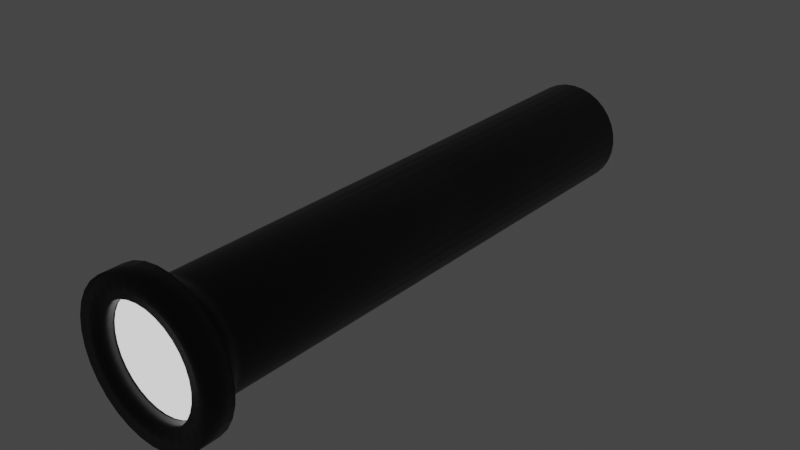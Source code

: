 # Source: flashlight.blend  (saved by Blender 2.92.15; exported with 4.5.12 LTS)
import bpy
from mathutils import Matrix  # noqa: F401  (used for matrix-valued properties, if any)

bpy.ops.wm.read_factory_settings(use_empty=True)
scene = bpy.context.scene
scene.name = 'Scene'

# ---- collections
col_collection = bpy.data.collections.new('Collection'); scene.collection.children.link(col_collection)

# ---- materials (node trees are filled in below, after node groups)
mat_metal = bpy.data.materials.new('Metal')
mat_metal.alpha_threshold = 0.0
mat_metal.use_transparent_shadow = False
mat_metal.line_color = (0.0, 0.0, 0.0, 1.0)
mat_light = bpy.data.materials.new('Light')
mat_light.use_transparent_shadow = False

# ---- material node trees
mat_metal.use_nodes = True; mat_metal.node_tree.nodes.clear()
_N = mat_metal.node_tree.nodes; _L = mat_metal.node_tree.links
n0 = _N.new('ShaderNodeOutputMaterial'); n0.name = 'Material Output'; n0.location = (300, 300)
n1 = _N.new('ShaderNodeBsdfPrincipled'); n1.name = 'Principled BSDF'; n1.location = (10, 300)
n1.distribution = 'GGX'
n1.subsurface_method = 'BURLEY'
n1.inputs[0].default_value = (0.0, 0.0, 0.0, 1.0)
n1.inputs[2].default_value = 0.4
n1.inputs[3].default_value = 1.45
n1.inputs[27].default_value = (0.0, 0.0, 0.0, 1.0)
n1.inputs[28].default_value = 1.0
_L.new(n1.outputs[0], n0.inputs[0])
n0.is_active_output = True
mat_light.use_nodes = True; mat_light.node_tree.nodes.clear()
_N = mat_light.node_tree.nodes; _L = mat_light.node_tree.links
n0 = _N.new('ShaderNodeOutputMaterial'); n0.name = 'Material Output'; n0.location = (300, 300)
n1 = _N.new('ShaderNodeEmission'); n1.name = 'Emission'; n1.location = (10, 300)
_L.new(n1.outputs[0], n0.inputs[0])
n0.is_active_output = True

# ---- world
world_world = bpy.data.worlds.new('World'); scene.world = world_world
world_world.use_nodes = True; world_world.node_tree.nodes.clear()
_N = world_world.node_tree.nodes; _L = world_world.node_tree.links
n0 = _N.new('ShaderNodeOutputWorld'); n0.name = 'World Output'; n0.location = (300, 300)
n1 = _N.new('ShaderNodeBackground'); n1.name = 'Background'; n1.location = (10, 300)
n1.inputs[0].default_value = (0.05088, 0.05088, 0.05088, 1.0)
_L.new(n1.outputs[0], n0.inputs[0])
n0.is_active_output = True
world_world.color = (0.05088, 0.05088, 0.05088)
world_world.use_sun_shadow = False
world_world.sun_shadow_jitter_overblur = 0.0

# ---- meshes
me_cylinder = bpy.data.meshes.new('Cylinder')
me_cylinder.from_pydata([(7.182e-08, -0.358, -0.07059), (7.182e-08, 0.358, -0.07059), (0.01377, -0.358, -0.06923), (0.01377, 0.358, -0.06923), (0.02701, -0.358, -0.06521), (0.02701, 0.358, -0.06521), (0.03922, -0.358, -0.05869), (0.03922, 0.358, -0.05869), (0.04991, -0.358, -0.04991), (0.04991, 0.358, -0.04991), (0.05869, -0.358, -0.03922), (0.05869, 0.358, -0.03922), (0.06521, -0.358, -0.02701), (0.06521, 0.358, -0.02701), (0.06923, -0.358, -0.01377), (0.06923, 0.358, -0.01377), (0.07059, -0.358, -2.759e-08), (0.07059, 0.358, -1.496e-08), (0.06923, -0.358, 0.01377), (0.06923, 0.358, 0.01377), (0.06521, -0.358, 0.02701), (0.06521, 0.358, 0.02701), (0.05869, -0.358, 0.03922), (0.05869, 0.358, 0.03922), (0.04991, -0.358, 0.04991), (0.04991, 0.358, 0.04991), (0.03922, -0.358, 0.05869), (0.03922, 0.358, 0.05869), (0.02701, -0.358, 0.06521), (0.02701, 0.358, 0.06521), (0.01377, -0.358, 0.06923), (0.01377, 0.358, 0.06923), (4.882e-08, -0.358, 0.07059), (4.882e-08, 0.358, 0.07059), (-0.01377, -0.358, 0.06923), (-0.01377, 0.358, 0.06923), (-0.02701, -0.358, 0.06521), (-0.02701, 0.358, 0.06521), (-0.03922, -0.358, 0.05869), (-0.03922, 0.358, 0.05869), (-0.04991, -0.358, 0.04991), (-0.04991, 0.358, 0.04991), (-0.05869, -0.358, 0.03922), (-0.05869, 0.358, 0.03922), (-0.06521, -0.358, 0.02701), (-0.06521, 0.358, 0.02701), (-0.06923, -0.358, 0.01377), (-0.06923, 0.358, 0.01377), (-0.07059, -0.358, -8.649e-08), (-0.07059, 0.358, -7.807e-08), (-0.06923, -0.358, -0.01377), (-0.06923, 0.358, -0.01377), (-0.06521, -0.358, -0.02701), (-0.06521, 0.358, -0.02701), (-0.05869, -0.358, -0.03922), (-0.05869, 0.358, -0.03922), (-0.04991, -0.358, -0.04991), (-0.04991, 0.358, -0.04991), (-0.03922, -0.358, -0.05869), (-0.03922, 0.358, -0.05869), (-0.02701, -0.358, -0.06521), (-0.02701, 0.358, -0.06521), (-0.01377, -0.358, -0.06923), (-0.01377, 0.358, -0.06923), (6.959e-08, -0.3838, -0.09075), (0.0177, -0.3838, -0.089), (0.03473, -0.3838, -0.08384), (0.05042, -0.3838, -0.07545), (0.06417, -0.3838, -0.06417), (0.07545, -0.3838, -0.05042), (0.08384, -0.3838, -0.03473), (0.089, -0.3838, -0.0177), (0.09075, -0.3838, -2.938e-08), (0.089, -0.3838, 0.0177), (0.08384, -0.3838, 0.03473), (0.07545, -0.3838, 0.05042), (0.06417, -0.3838, 0.06417), (0.05042, -0.3838, 0.07545), (0.03473, -0.3838, 0.08384), (0.0177, -0.3838, 0.089), (4.002e-08, -0.3838, 0.09075), (-0.0177, -0.3838, 0.089), (-0.03473, -0.3838, 0.08384), (-0.05042, -0.3838, 0.07545), (-0.06417, -0.3838, 0.06417), (-0.07545, -0.3838, 0.05042), (-0.08384, -0.3838, 0.03473), (-0.089, -0.3838, 0.0177), (-0.09075, -0.3838, -1.051e-07), (-0.089, -0.3838, -0.0177), (-0.08384, -0.3838, -0.03473), (-0.07545, -0.3838, -0.05042), (-0.06417, -0.3838, -0.06417), (-0.05042, -0.3838, -0.07545), (-0.03473, -0.3838, -0.08384), (-0.0177, -0.3838, -0.089), (5.999e-08, -0.4177, -0.06991), (0.01364, -0.4177, -0.06857), (0.02676, -0.4177, -0.06459), (0.03884, -0.4177, -0.05813), (0.04944, -0.4177, -0.04944), (0.05813, -0.4177, -0.03884), (0.06459, -0.4177, -0.02676), (0.06857, -0.4177, -0.01364), (0.06991, -0.4177, -2.862e-08), (0.06857, -0.4177, 0.01364), (0.06459, -0.4177, 0.02676), (0.05813, -0.4177, 0.03884), (0.04944, -0.4177, 0.04944), (0.03884, -0.4177, 0.05813), (0.02676, -0.4177, 0.06459), (0.01364, -0.4177, 0.06857), (3.986e-08, -0.4177, 0.06991), (-0.01364, -0.4177, 0.06857), (-0.02676, -0.4177, 0.06459), (-0.03884, -0.4177, 0.05813), (-0.04944, -0.4177, 0.04944), (-0.05813, -0.4177, 0.03884), (-0.06459, -0.4177, 0.02676), (-0.06857, -0.4177, 0.01364), (-0.06991, -0.4177, -8.75e-08), (-0.06857, -0.4177, -0.01364), (-0.06459, -0.4177, -0.02676), (-0.05813, -0.4177, -0.03884), (-0.04944, -0.4177, -0.04944), (-0.03884, -0.4177, -0.05813), (-0.02675, -0.4177, -0.06459), (-0.01364, -0.4177, -0.06857), (6.89e-08, -0.4189, -0.09854), (0.01922, -0.4189, -0.09664), (0.03771, -0.4189, -0.09104), (0.05474, -0.4189, -0.08193), (0.06968, -0.4189, -0.06968), (0.08193, -0.4189, -0.05474), (0.09104, -0.4189, -0.03771), (0.09664, -0.4189, -0.01922), (0.09854, -0.4189, -3.225e-08), (0.09664, -0.4189, 0.01922), (0.09104, -0.4189, 0.03771), (0.08193, -0.4189, 0.05474), (0.06968, -0.4189, 0.06968), (0.05474, -0.4189, 0.08193), (0.03771, -0.4189, 0.09104), (0.01922, -0.4189, 0.09664), (3.679e-08, -0.4189, 0.09854), (-0.01922, -0.4189, 0.09664), (-0.03771, -0.4189, 0.09104), (-0.05474, -0.4189, 0.08193), (-0.06968, -0.4189, 0.06968), (-0.08193, -0.4189, 0.05474), (-0.09104, -0.4189, 0.03771), (-0.09664, -0.4189, 0.01922), (-0.09854, -0.4189, -1.145e-07), (-0.09664, -0.4189, -0.01922), (-0.09104, -0.4189, -0.03771), (-0.08193, -0.4189, -0.05474), (-0.06968, -0.4189, -0.06968), (-0.05474, -0.4189, -0.08193), (-0.03771, -0.4189, -0.09104), (-0.01922, -0.4189, -0.09664), (5.999e-08, -0.4011, -0.06991), (0.01364, -0.4011, -0.06857), (0.02676, -0.4011, -0.06459), (0.03884, -0.4011, -0.05813), (0.04944, -0.4011, -0.04944), (0.05813, -0.4011, -0.03884), (0.06459, -0.4011, -0.02676), (0.06857, -0.4011, -0.01364), (0.06991, -0.4011, -3.472e-08), (0.06857, -0.4011, 0.01364), (0.06459, -0.4011, 0.02676), (0.05813, -0.4011, 0.03884), (0.04944, -0.4011, 0.04944), (0.03884, -0.4011, 0.05813), (0.02676, -0.4011, 0.06459), (0.01364, -0.4011, 0.06857), (3.986e-08, -0.4011, 0.06991), (-0.01364, -0.4011, 0.06857), (-0.02676, -0.4011, 0.06459), (-0.03884, -0.4011, 0.05813), (-0.04944, -0.4011, 0.04944), (-0.05813, -0.4011, 0.03884), (-0.06459, -0.4011, 0.02676), (-0.06857, -0.4011, 0.01364), (-0.06991, -0.4011, -9.36e-08), (-0.06857, -0.4011, -0.01364), (-0.06459, -0.4011, -0.02676), (-0.05813, -0.4011, -0.03884), (-0.04944, -0.4011, -0.04944), (-0.03884, -0.4011, -0.05813), (-0.02675, -0.4011, -0.06459), (-0.01364, -0.4011, -0.06857), (5.999e-08, -0.3981, -0.06991), (0.01364, -0.3981, -0.06857), (0.02676, -0.3981, -0.06459), (0.03884, -0.3981, -0.05813), (0.04944, -0.3981, -0.04944), (0.05813, -0.3981, -0.03884), (0.06459, -0.3981, -0.02676), (0.06857, -0.3981, -0.01364), (0.06991, -0.3981, -3.564e-08), (0.06857, -0.3981, 0.01364), (0.06459, -0.3981, 0.02676), (0.05813, -0.3981, 0.03884), (0.04944, -0.3981, 0.04944), (0.03884, -0.3981, 0.05813), (0.02676, -0.3981, 0.06459), (0.01364, -0.3981, 0.06857), (3.986e-08, -0.3981, 0.06991), (-0.01364, -0.3981, 0.06857), (-0.02676, -0.3981, 0.06459), (-0.03884, -0.3981, 0.05813), (-0.04944, -0.3981, 0.04944), (-0.05813, -0.3981, 0.03884), (-0.06459, -0.3981, 0.02676), (-0.06857, -0.3981, 0.01364), (-0.06991, -0.3981, -9.452e-08), (-0.06857, -0.3981, -0.01364), (-0.06459, -0.3981, -0.02676), (-0.05813, -0.3981, -0.03884), (-0.04944, -0.3981, -0.04944), (-0.03884, -0.3981, -0.05813), (-0.02675, -0.3981, -0.06459), (-0.01364, -0.3981, -0.06857), (0.01109, 0.3625, -0.05575), (7.334e-08, 0.3625, -0.05684), (0.02175, 0.3625, -0.05252), (0.03158, 0.3625, -0.04726), (0.04019, 0.3625, -0.04019), (0.04726, 0.3625, -0.03158), (0.05252, 0.3625, -0.02175), (0.05575, 0.3625, -0.01109), (0.05684, 0.3625, -2.119e-08), (0.05575, 0.3625, 0.01109), (0.05252, 0.3625, 0.02175), (0.04726, 0.3625, 0.03158), (0.04019, 0.3625, 0.04019), (0.03158, 0.3625, 0.04726), (0.02175, 0.3625, 0.05252), (0.01109, 0.3625, 0.05575), (5.482e-08, 0.3625, 0.05684), (-0.01109, 0.3625, 0.05575), (-0.02175, 0.3625, 0.05252), (-0.03158, 0.3625, 0.04726), (-0.04019, 0.3625, 0.04019), (-0.04726, 0.3625, 0.03158), (-0.05252, 0.3625, 0.02175), (-0.05575, 0.3625, 0.01109), (-0.05684, 0.3625, -7.201e-08), (-0.05575, 0.3625, -0.01109), (-0.05252, 0.3625, -0.02175), (-0.04726, 0.3625, -0.03158), (-0.04019, 0.3625, -0.04019), (-0.03158, 0.3625, -0.04726), (-0.02175, 0.3625, -0.05252), (-0.01109, 0.3625, -0.05575), (7.182e-08, -0.3528, -0.07059), (0.01377, -0.3528, -0.06923), (0.02701, -0.3528, -0.06521), (0.03922, -0.3528, -0.05869), (0.04991, -0.3528, -0.04991), (0.05869, -0.3528, -0.03922), (0.06521, -0.3528, -0.02701), (0.06923, -0.3528, -0.01377), (0.07059, -0.3528, -2.75e-08), (0.06923, -0.3528, 0.01377), (0.06521, -0.3528, 0.02701), (0.05869, -0.3528, 0.03922), (0.04991, -0.3528, 0.04991), (0.03922, -0.3528, 0.05869), (0.02701, -0.3528, 0.06521), (0.01377, -0.3528, 0.06923), (4.882e-08, -0.3528, 0.07059), (-0.01377, -0.3528, 0.06923), (-0.02701, -0.3528, 0.06521), (-0.03922, -0.3528, 0.05869), (-0.04991, -0.3528, 0.04991), (-0.05869, -0.3528, 0.03922), (-0.06521, -0.3528, 0.02701), (-0.06923, -0.3528, 0.01377), (-0.07059, -0.3528, -8.643e-08), (-0.06923, -0.3528, -0.01377), (-0.06521, -0.3528, -0.02701), (-0.05869, -0.3528, -0.03922), (-0.04991, -0.3528, -0.04991), (-0.03922, -0.3528, -0.05869), (-0.02701, -0.3528, -0.06521), (-0.01377, -0.3528, -0.06923), (-0.01922, -0.3882, 0.09664), (3.679e-08, -0.3882, 0.09854), (0.06968, -0.3882, -0.06968), (0.05474, -0.3882, -0.08193), (-0.01922, -0.3882, -0.09664), (-0.03771, -0.3882, -0.09104), (-0.03771, -0.3882, 0.09104), (0.08193, -0.3882, -0.05474), (6.89e-08, -0.3882, -0.09854), (-0.05474, -0.3882, 0.08193), (0.09104, -0.3882, -0.03771), (-0.06968, -0.3882, 0.06968), (0.09664, -0.3882, -0.01922), (-0.08193, -0.3882, 0.05474), (0.09854, -0.3882, -2.836e-08), (-0.09104, -0.3882, 0.03771), (0.09664, -0.3882, 0.01922), (-0.09664, -0.3882, 0.01922), (0.09104, -0.3882, 0.03771), (-0.09854, -0.3882, -1.106e-07), (0.08193, -0.3882, 0.05474), (-0.09664, -0.3882, -0.01922), (0.06968, -0.3882, 0.06968), (-0.09104, -0.3882, -0.03771), (0.05474, -0.3882, 0.08193), (-0.08193, -0.3882, -0.05474), (0.03771, -0.3882, 0.09104), (0.01922, -0.3882, -0.09664), (-0.06968, -0.3882, -0.06968), (0.01922, -0.3882, 0.09664), (0.03771, -0.3882, -0.09104), (-0.05474, -0.3882, -0.08193)], [], [(256, 1, 3, 257), (257, 3, 5, 258), (258, 5, 7, 259), (259, 7, 9, 260), (260, 9, 11, 261), (261, 11, 13, 262), (262, 13, 15, 263), (263, 15, 17, 264), (264, 17, 19, 265), (265, 19, 21, 266), (266, 21, 23, 267), (267, 23, 25, 268), (268, 25, 27, 269), (269, 27, 29, 270), (270, 29, 31, 271), (271, 31, 33, 272), (272, 33, 35, 273), (273, 35, 37, 274), (274, 37, 39, 275), (275, 39, 41, 276), (276, 41, 43, 277), (277, 43, 45, 278), (278, 45, 47, 279), (279, 47, 49, 280), (280, 49, 51, 281), (281, 51, 53, 282), (282, 53, 55, 283), (283, 55, 57, 284), (284, 57, 59, 285), (285, 59, 61, 286), (5, 3, 224, 226), (286, 61, 63, 287), (287, 63, 1, 256), (12, 14, 71, 70), (289, 288, 145, 144), (30, 32, 80, 79), (48, 50, 89, 88), (4, 6, 67, 66), (22, 24, 76, 75), (40, 42, 85, 84), (58, 60, 94, 93), (14, 16, 72, 71), (32, 34, 81, 80), (50, 52, 90, 89), (6, 8, 68, 67), (24, 26, 77, 76), (42, 44, 86, 85), (60, 62, 95, 94), (16, 18, 73, 72), (34, 36, 82, 81), (52, 54, 91, 90), (8, 10, 69, 68), (26, 28, 78, 77), (44, 46, 87, 86), (0, 2, 65, 64), (62, 0, 64, 95), (18, 20, 74, 73), (36, 38, 83, 82), (54, 56, 92, 91), (10, 12, 70, 69), (28, 30, 79, 78), (46, 48, 88, 87), (2, 4, 66, 65), (20, 22, 75, 74), (38, 40, 84, 83), (56, 58, 93, 92), (118, 119, 183, 182), (291, 290, 132, 131), (293, 292, 159, 158), (288, 294, 146, 145), (290, 295, 133, 132), (292, 296, 128, 159), (294, 297, 147, 146), (295, 298, 134, 133), (297, 299, 148, 147), (298, 300, 135, 134), (299, 301, 149, 148), (300, 302, 136, 135), (301, 303, 150, 149), (302, 304, 137, 136), (303, 305, 151, 150), (304, 306, 138, 137), (305, 307, 152, 151), (306, 308, 139, 138), (307, 309, 153, 152), (308, 310, 140, 139), (309, 311, 154, 153), (310, 312, 141, 140), (311, 313, 155, 154), (312, 314, 142, 141), (296, 315, 129, 128), (313, 316, 156, 155), (314, 317, 143, 142), (315, 318, 130, 129), (316, 319, 157, 156), (317, 289, 144, 143), (318, 291, 131, 130), (319, 293, 158, 157), (97, 96, 128, 129), (98, 97, 129, 130), (99, 98, 130, 131), (100, 99, 131, 132), (101, 100, 132, 133), (102, 101, 133, 134), (103, 102, 134, 135), (104, 103, 135, 136), (105, 104, 136, 137), (106, 105, 137, 138), (107, 106, 138, 139), (108, 107, 139, 140), (109, 108, 140, 141), (110, 109, 141, 142), (111, 110, 142, 143), (112, 111, 143, 144), (113, 112, 144, 145), (114, 113, 145, 146), (115, 114, 146, 147), (116, 115, 147, 148), (117, 116, 148, 149), (118, 117, 149, 150), (119, 118, 150, 151), (120, 119, 151, 152), (121, 120, 152, 153), (122, 121, 153, 154), (123, 122, 154, 155), (124, 123, 155, 156), (125, 124, 156, 157), (126, 125, 157, 158), (127, 126, 158, 159), (96, 127, 159, 128), (185, 186, 218, 217), (105, 106, 170, 169), (119, 120, 184, 183), (106, 107, 171, 170), (120, 121, 185, 184), (107, 108, 172, 171), (121, 122, 186, 185), (108, 109, 173, 172), (122, 123, 187, 186), (109, 110, 174, 173), (96, 97, 161, 160), (123, 124, 188, 187), (110, 111, 175, 174), (97, 98, 162, 161), (124, 125, 189, 188), (111, 112, 176, 175), (98, 99, 163, 162), (125, 126, 190, 189), (112, 113, 177, 176), (99, 100, 164, 163), (126, 127, 191, 190), (113, 114, 178, 177), (100, 101, 165, 164), (127, 96, 160, 191), (114, 115, 179, 178), (101, 102, 166, 165), (115, 116, 180, 179), (102, 103, 167, 166), (116, 117, 181, 180), (103, 104, 168, 167), (117, 118, 182, 181), (104, 105, 169, 168), (192, 193, 194, 195, 196, 197, 198, 199, 200, 201, 202, 203, 204, 205, 206, 207, 208, 209, 210, 211, 212, 213, 214, 215, 216, 217, 218, 219, 220, 221, 222, 223), (172, 173, 205, 204), (186, 187, 219, 218), (173, 174, 206, 205), (160, 161, 193, 192), (187, 188, 220, 219), (174, 175, 207, 206), (161, 162, 194, 193), (188, 189, 221, 220), (175, 176, 208, 207), (162, 163, 195, 194), (189, 190, 222, 221), (176, 177, 209, 208), (163, 164, 196, 195), (190, 191, 223, 222), (177, 178, 210, 209), (164, 165, 197, 196), (191, 160, 192, 223), (178, 179, 211, 210), (165, 166, 198, 197), (179, 180, 212, 211), (166, 167, 199, 198), (180, 181, 213, 212), (167, 168, 200, 199), (181, 182, 214, 213), (168, 169, 201, 200), (182, 183, 215, 214), (169, 170, 202, 201), (183, 184, 216, 215), (170, 171, 203, 202), (184, 185, 217, 216), (171, 172, 204, 203), (224, 225, 255, 254, 253, 252, 251, 250, 249, 248, 247, 246, 245, 244, 243, 242, 241, 240, 239, 238, 237, 236, 235, 234, 233, 232, 231, 230, 229, 228, 227, 226), (23, 21, 234, 235), (41, 39, 243, 244), (59, 57, 252, 253), (15, 13, 230, 231), (33, 31, 239, 240), (51, 49, 248, 249), (7, 5, 226, 227), (25, 23, 235, 236), (43, 41, 244, 245), (61, 59, 253, 254), (17, 15, 231, 232), (35, 33, 240, 241), (53, 51, 249, 250), (9, 7, 227, 228), (27, 25, 236, 237), (45, 43, 245, 246), (63, 61, 254, 255), (19, 17, 232, 233), (37, 35, 241, 242), (55, 53, 250, 251), (11, 9, 228, 229), (29, 27, 237, 238), (47, 45, 246, 247), (3, 1, 225, 224), (1, 63, 255, 225), (21, 19, 233, 234), (39, 37, 242, 243), (57, 55, 251, 252), (13, 11, 229, 230), (31, 29, 238, 239), (49, 47, 247, 248), (62, 287, 256, 0), (60, 286, 287, 62), (58, 285, 286, 60), (56, 284, 285, 58), (54, 283, 284, 56), (52, 282, 283, 54), (50, 281, 282, 52), (48, 280, 281, 50), (46, 279, 280, 48), (44, 278, 279, 46), (42, 277, 278, 44), (40, 276, 277, 42), (38, 275, 276, 40), (36, 274, 275, 38), (34, 273, 274, 36), (32, 272, 273, 34), (30, 271, 272, 32), (28, 270, 271, 30), (26, 269, 270, 28), (24, 268, 269, 26), (22, 267, 268, 24), (20, 266, 267, 22), (18, 265, 266, 20), (16, 264, 265, 18), (14, 263, 264, 16), (12, 262, 263, 14), (10, 261, 262, 12), (8, 260, 261, 10), (6, 259, 260, 8), (4, 258, 259, 6), (2, 257, 258, 4), (0, 256, 257, 2), (93, 94, 293, 319), (66, 67, 291, 318), (79, 80, 289, 317), (92, 93, 319, 316), (65, 66, 318, 315), (78, 79, 317, 314), (91, 92, 316, 313), (64, 65, 315, 296), (77, 78, 314, 312), (90, 91, 313, 311), (76, 77, 312, 310), (89, 90, 311, 309), (75, 76, 310, 308), (88, 89, 309, 307), (74, 75, 308, 306), (87, 88, 307, 305), (73, 74, 306, 304), (86, 87, 305, 303), (72, 73, 304, 302), (85, 86, 303, 301), (71, 72, 302, 300), (84, 85, 301, 299), (70, 71, 300, 298), (83, 84, 299, 297), (69, 70, 298, 295), (82, 83, 297, 294), (95, 64, 296, 292), (68, 69, 295, 290), (81, 82, 294, 288), (94, 95, 292, 293), (67, 68, 290, 291), (80, 81, 288, 289)])
me_cylinder.polygons.foreach_set('use_smooth', [True] * 290)
me_cylinder.polygons.foreach_set('material_index', [0, 0, 0, 0, 0, 0, 0, 0, 0, 0, 0, 0, 0, 0, 0, 0, 0, 0, 0, 0, 0, 0, 0, 0, 0, 0, 0, 0, 0, 0, 0, 0, 0, 0, 0, 0, 0, 0, 0, 0, 0, 0, 0, 0, 0, 0, 0, 0, 0, 0, 0, 0, 0, 0, 0, 0, 0, 0, 0, 0, 0, 0, 0, 0, 0, 0, 0, 0, 0, 0, 0, 0, 0, 0, 0, 0, 0, 0, 0, 0, 0, 0, 0, 0, 0, 0, 0, 0, 0, 0, 0, 0, 0, 0, 0, 0, 0, 0, 0, 0, 0, 0, 0, 0, 0, 0, 0, 0, 0, 0, 0, 0, 0, 0, 0, 0, 0, 0, 0, 0, 0, 0, 0, 0, 0, 0, 0, 0, 0, 0, 0, 0, 0, 0, 0, 0, 0, 0, 0, 0, 0, 0, 0, 0, 0, 0, 0, 0, 0, 0, 0, 0, 0, 0, 0, 0, 0, 0, 0, 0, 0, 0, 1, 0, 0, 0, 0, 0, 0, 0, 0, 0, 0, 0, 0, 0, 0, 0, 0, 0, 0, 0, 0, 0, 0, 0, 0, 0, 0, 0, 0, 0, 0, 0, 0, 0, 0, 0, 0, 0, 0, 0, 0, 0, 0, 0, 0, 0, 0, 0, 0, 0, 0, 0, 0, 0, 0, 0, 0, 0, 0, 0, 0, 0, 0, 0, 0, 0, 0, 0, 0, 0, 0, 0, 0, 0, 0, 0, 0, 0, 0, 0, 0, 0, 0, 0, 0, 0, 0, 0, 0, 0, 0, 0, 0, 0, 0, 0, 0, 0, 0, 0, 0, 0, 0, 0, 0, 0, 0, 0, 0, 0, 0, 0, 0, 0, 0, 0, 0, 0, 0, 0, 0, 0, 0, 0, 0, 0, 0, 0])
_uv = me_cylinder.uv_layers.new(name='UVMap')
_uv.uv.foreach_set('vector', [1.0, 0.5036, 1.0, 1.0, 0.9688, 1.0, 0.9688, 0.5036, 0.9688, 0.5036, 0.9688, 1.0, 0.9375, 1.0, 0.9375, 0.5036, 0.9375, 0.5036, 0.9375, 1.0, 0.9062, 1.0, 0.9062, 0.5036, 0.9062, 0.5036, 0.9062, 1.0, 0.875, 1.0, 0.875, 0.5036, 0.875, 0.5036, 0.875, 1.0, 0.8438, 1.0, 0.8438, 0.5036, 0.8438, 0.5036, 0.8438, 1.0, 0.8125, 1.0, 0.8125, 0.5036, 0.8125, 0.5036, 0.8125, 1.0, 0.7812, 1.0, 0.7813, 0.5036, 0.7813, 0.5036, 0.7812, 1.0, 0.75, 1.0, 0.75, 0.5036, 0.75, 0.5036, 0.75, 1.0, 0.7188, 1.0, 0.7188, 0.5036, 0.7188, 0.5036, 0.7188, 1.0, 0.6875, 1.0, 0.6875, 0.5036, 0.6875, 0.5036, 0.6875, 1.0, 0.6562, 1.0, 0.6562, 0.5036, 0.6562, 0.5036, 0.6562, 1.0, 0.625, 1.0, 0.625, 0.5036, 0.625, 0.5036, 0.625, 1.0, 0.5938, 1.0, 0.5938, 0.5036, 0.5938, 0.5036, 0.5938, 1.0, 0.5625, 1.0, 0.5625, 0.5036, 0.5625, 0.5036, 0.5625, 1.0, 0.5312, 1.0, 0.5312, 0.5036, 0.5312, 0.5036, 0.5312, 1.0, 0.5, 1.0, 0.5, 0.5036, 0.5, 0.5036, 0.5, 1.0, 0.4688, 1.0, 0.4688, 0.5036, 0.4688, 0.5036, 0.4688, 1.0, 0.4375, 1.0, 0.4375, 0.5036, 0.4375, 0.5036, 0.4375, 1.0, 0.4062, 1.0, 0.4062, 0.5036, 0.4062, 0.5036, 0.4062, 1.0, 0.375, 1.0, 0.375, 0.5036, 0.375, 0.5036, 0.375, 1.0, 0.3438, 1.0, 0.3438, 0.5036, 0.3438, 0.5036, 0.3438, 1.0, 0.3125, 1.0, 0.3125, 0.5036, 0.3125, 0.5036, 0.3125, 1.0, 0.2812, 1.0, 0.2812, 0.5036, 0.2812, 0.5036, 0.2812, 1.0, 0.25, 1.0, 0.25, 0.5036, 0.25, 0.5036, 0.25, 1.0, 0.2188, 1.0, 0.2188, 0.5036, 0.2188, 0.5036, 0.2188, 1.0, 0.1875, 1.0, 0.1875, 0.5036, 0.1875, 0.5036, 0.1875, 1.0, 0.1562, 1.0, 0.1562, 0.5036, 0.1562, 0.5036, 0.1562, 1.0, 0.125, 1.0, 0.125, 0.5036, 0.125, 0.5036, 0.125, 1.0, 0.09375, 1.0, 0.09375, 0.5036, 0.09375, 0.5036, 0.09375, 1.0, 0.0625, 1.0, 0.0625, 0.5036, 0.9375, 1.0, 0.9688, 1.0, 0.9688, 1.0, 0.9375, 1.0, 0.0625, 0.5036, 0.0625, 1.0, 0.03125, 1.0, 0.03125, 0.5036, 0.03125, 0.5036, 0.03125, 1.0, 0.0, 1.0, 0.0, 0.5036, 0.8125, 0.5, 0.7812, 0.5, 0.7812, 0.5, 0.8125, 0.5, 0.5, 0.5, 0.4688, 0.5, 0.4688, 0.5, 0.5, 0.5, 0.5312, 0.5, 0.5, 0.5, 0.5, 0.5, 0.5312, 0.5, 0.25, 0.5, 0.2188, 0.5, 0.2188, 0.5, 0.25, 0.5, 0.9375, 0.5, 0.9062, 0.5, 0.9062, 0.5, 0.9375, 0.5, 0.6562, 0.5, 0.625, 0.5, 0.625, 0.5, 0.6562, 0.5, 0.375, 0.5, 0.3438, 0.5, 0.3438, 0.5, 0.375, 0.5, 0.09375, 0.5, 0.0625, 0.5, 0.0625, 0.5, 0.09375, 0.5, 0.7812, 0.5, 0.75, 0.5, 0.75, 0.5, 0.7812, 0.5, 0.5, 0.5, 0.4688, 0.5, 0.4688, 0.5, 0.5, 0.5, 0.2188, 0.5, 0.1875, 0.5, 0.1875, 0.5, 0.2188, 0.5, 0.9062, 0.5, 0.875, 0.5, 0.875, 0.5, 0.9062, 0.5, 0.625, 0.5, 0.5938, 0.5, 0.5938, 0.5, 0.625, 0.5, 0.3438, 0.5, 0.3125, 0.5, 0.3125, 0.5, 0.3438, 0.5, 0.0625, 0.5, 0.03125, 0.5, 0.03125, 0.5, 0.0625, 0.5, 0.75, 0.5, 0.7188, 0.5, 0.7188, 0.5, 0.75, 0.5, 0.4688, 0.5, 0.4375, 0.5, 0.4375, 0.5, 0.4688, 0.5, 0.1875, 0.5, 0.1562, 0.5, 0.1562, 0.5, 0.1875, 0.5, 0.875, 0.5, 0.8438, 0.5, 0.8438, 0.5, 0.875, 0.5, 0.5938, 0.5, 0.5625, 0.5, 0.5625, 0.5, 0.5938, 0.5, 0.3125, 0.5, 0.2812, 0.5, 0.2812, 0.5, 0.3125, 0.5, 1.0, 0.5, 0.9688, 0.5, 0.9688, 0.5, 1.0, 0.5, 0.03125, 0.5, 0.0, 0.5, 0.0, 0.5, 0.03125, 0.5, 0.7188, 0.5, 0.6875, 0.5, 0.6875, 0.5, 0.7188, 0.5, 0.4375, 0.5, 0.4062, 0.5, 0.4062, 0.5, 0.4375, 0.5, 0.1562, 0.5, 0.125, 0.5, 0.125, 0.5, 0.1562, 0.5, 0.8438, 0.5, 0.8125, 0.5, 0.8125, 0.5, 0.8438, 0.5, 0.5625, 0.5, 0.5312, 0.5, 0.5312, 0.5, 0.5625, 0.5, 0.2812, 0.5, 0.25, 0.5, 0.25, 0.5, 0.2812, 0.5, 0.9688, 0.5, 0.9375, 0.5, 0.9375, 0.5, 0.9688, 0.5, 0.6875, 0.5, 0.6562, 0.5, 0.6562, 0.5, 0.6875, 0.5, 0.4062, 0.5, 0.375, 0.5, 0.375, 0.5, 0.4062, 0.5, 0.125, 0.5, 0.09375, 0.5, 0.09375, 0.5, 0.125, 0.5, 0.5792, 0.1792, 0.5686, 0.2139, 0.5686, 0.2139, 0.5792, 0.1792, 0.9062, 0.5, 0.875, 0.5, 0.875, 0.5, 0.9062, 0.5, 0.0625, 0.5, 0.03125, 0.5, 0.03125, 0.5, 0.0625, 0.5, 0.4688, 0.5, 0.4375, 0.5, 0.4375, 0.5, 0.4688, 0.5, 0.875, 0.5, 0.8437, 0.5, 0.8438, 0.5, 0.875, 0.5, 0.03125, 0.5, 9.313e-10, 0.5, 0.0, 0.5, 0.03125, 0.5, 0.4375, 0.5, 0.4062, 0.5, 0.4062, 0.5, 0.4375, 0.5, 0.8437, 0.5, 0.8125, 0.5, 0.8125, 0.5, 0.8438, 0.5, 0.4062, 0.5, 0.375, 0.5, 0.375, 0.5, 0.4062, 0.5, 0.8125, 0.5, 0.7813, 0.5, 0.7812, 0.5, 0.8125, 0.5, 0.375, 0.5, 0.3438, 0.5, 0.3438, 0.5, 0.375, 0.5, 0.7813, 0.5, 0.75, 0.5, 0.75, 0.5, 0.7812, 0.5, 0.3438, 0.5, 0.3125, 0.5, 0.3125, 0.5, 0.3438, 0.5, 0.75, 0.5, 0.7188, 0.5, 0.7188, 0.5, 0.75, 0.5, 0.3125, 0.5, 0.2812, 0.5, 0.2812, 0.5, 0.3125, 0.5, 0.7188, 0.5, 0.6875, 0.5, 0.6875, 0.5, 0.7188, 0.5, 0.2812, 0.5, 0.25, 0.5, 0.25, 0.5, 0.2812, 0.5, 0.6875, 0.5, 0.6563, 0.5, 0.6562, 0.5, 0.6875, 0.5, 0.25, 0.5, 0.2188, 0.5, 0.2188, 0.5, 0.25, 0.5, 0.6563, 0.5, 0.625, 0.5, 0.625, 0.5, 0.6562, 0.5, 0.2188, 0.5, 0.1875, 0.5, 0.1875, 0.5, 0.2188, 0.5, 0.625, 0.5, 0.5938, 0.5, 0.5938, 0.5, 0.625, 0.5, 0.1875, 0.5, 0.1562, 0.5, 0.1562, 0.5, 0.1875, 0.5, 0.5938, 0.5, 0.5625, 0.5, 0.5625, 0.5, 0.5938, 0.5, 1.0, 0.5, 0.9688, 0.5, 0.9688, 0.5, 1.0, 0.5, 0.1562, 0.5, 0.125, 0.5, 0.125, 0.5, 0.1562, 0.5, 0.5625, 0.5, 0.5312, 0.5, 0.5312, 0.5, 0.5625, 0.5, 0.9688, 0.5, 0.9375, 0.5, 0.9375, 0.5, 0.9688, 0.5, 0.125, 0.5, 0.09375, 0.5, 0.09375, 0.5, 0.125, 0.5, 0.5312, 0.5, 0.5, 0.5, 0.5, 0.5, 0.5312, 0.5, 0.9375, 0.5, 0.9062, 0.5, 0.9062, 0.5, 0.9375, 0.5, 0.09375, 0.5, 0.0625, 0.5, 0.0625, 0.5, 0.09375, 0.5, 0.7861, 0.4314, 0.75, 0.4349, 0.75, 0.49, 0.7968, 0.4854, 0.8208, 0.4208, 0.7861, 0.4314, 0.7968, 0.4854, 0.8418, 0.4717, 0.8527, 0.4037, 0.8208, 0.4208, 0.8418, 0.4717, 0.8833, 0.4496, 0.8807, 0.3807, 0.8527, 0.4037, 0.8833, 0.4496, 0.9197, 0.4197, 0.9037, 0.3527, 0.8807, 0.3807, 0.9197, 0.4197, 0.9496, 0.3833, 0.9208, 0.3208, 0.9037, 0.3527, 0.9496, 0.3833, 0.9717, 0.3418, 0.9314, 0.2861, 0.9208, 0.3208, 0.9717, 0.3418, 0.9854, 0.2968, 0.9349, 0.25, 0.9314, 0.2861, 0.9854, 0.2968, 0.99, 0.25, 0.9314, 0.2139, 0.9349, 0.25, 0.99, 0.25, 0.9854, 0.2032, 0.9208, 0.1792, 0.9314, 0.2139, 0.9854, 0.2032, 0.9717, 0.1582, 0.9037, 0.1473, 0.9208, 0.1792, 0.9717, 0.1582, 0.9496, 0.1167, 0.8807, 0.1193, 0.9037, 0.1473, 0.9496, 0.1167, 0.9197, 0.08029, 0.8527, 0.09626, 0.8807, 0.1193, 0.9197, 0.08029, 0.8833, 0.05045, 0.8208, 0.07917, 0.8527, 0.09626, 0.8833, 0.05045, 0.8418, 0.02827, 0.7861, 0.06865, 0.8208, 0.07917, 0.8418, 0.02827, 0.7968, 0.01461, 0.75, 0.0651, 0.7861, 0.06865, 0.7968, 0.01461, 0.75, 0.01, 0.7139, 0.06865, 0.75, 0.0651, 0.75, 0.01, 0.7032, 0.01461, 0.6792, 0.07917, 0.7139, 0.06865, 0.7032, 0.01461, 0.6582, 0.02827, 0.6473, 0.09626, 0.6792, 0.07917, 0.6582, 0.02827, 0.6167, 0.05045, 0.6193, 0.1193, 0.6473, 0.09626, 0.6167, 0.05045, 0.5803, 0.08029, 0.5963, 0.1473, 0.6193, 0.1193, 0.5803, 0.08029, 0.5504, 0.1167, 0.5792, 0.1792, 0.5963, 0.1473, 0.5504, 0.1167, 0.5283, 0.1582, 0.5686, 0.2139, 0.5792, 0.1792, 0.5283, 0.1582, 0.5146, 0.2032, 0.5651, 0.25, 0.5686, 0.2139, 0.5146, 0.2032, 0.51, 0.25, 0.5686, 0.2861, 0.5651, 0.25, 0.51, 0.25, 0.5146, 0.2968, 0.5792, 0.3208, 0.5686, 0.2861, 0.5146, 0.2968, 0.5283, 0.3418, 0.5963, 0.3527, 0.5792, 0.3208, 0.5283, 0.3418, 0.5504, 0.3833, 0.6193, 0.3807, 0.5963, 0.3527, 0.5504, 0.3833, 0.5803, 0.4197, 0.6473, 0.4037, 0.6193, 0.3807, 0.5803, 0.4197, 0.6167, 0.4496, 0.6792, 0.4208, 0.6473, 0.4037, 0.6167, 0.4496, 0.6582, 0.4717, 0.7139, 0.4314, 0.6792, 0.4208, 0.6582, 0.4717, 0.7032, 0.4854, 0.75, 0.4349, 0.7139, 0.4314, 0.7032, 0.4854, 0.75, 0.49, 0.5686, 0.2861, 0.5792, 0.3208, 0.5792, 0.3208, 0.5686, 0.2861, 0.9314, 0.2139, 0.9208, 0.1792, 0.9208, 0.1792, 0.9314, 0.2139, 0.5686, 0.2139, 0.5651, 0.25, 0.5651, 0.25, 0.5686, 0.2139, 0.9208, 0.1792, 0.9037, 0.1473, 0.9037, 0.1473, 0.9208, 0.1792, 0.5651, 0.25, 0.5686, 0.2861, 0.5686, 0.2861, 0.5651, 0.25, 0.9037, 0.1473, 0.8807, 0.1193, 0.8807, 0.1193, 0.9037, 0.1473, 0.5686, 0.2861, 0.5792, 0.3208, 0.5792, 0.3208, 0.5686, 0.2861, 0.8807, 0.1193, 0.8527, 0.09626, 0.8527, 0.09626, 0.8807, 0.1193, 0.5792, 0.3208, 0.5963, 0.3527, 0.5963, 0.3527, 0.5792, 0.3208, 0.8527, 0.09626, 0.8208, 0.07917, 0.8208, 0.07917, 0.8527, 0.09626, 0.75, 0.4349, 0.7861, 0.4314, 0.7861, 0.4314, 0.75, 0.4349, 0.5963, 0.3527, 0.6193, 0.3807, 0.6193, 0.3807, 0.5963, 0.3527, 0.8208, 0.07917, 0.7861, 0.06865, 0.7861, 0.06865, 0.8208, 0.07917, 0.7861, 0.4314, 0.8208, 0.4208, 0.8208, 0.4208, 0.7861, 0.4314, 0.6193, 0.3807, 0.6473, 0.4037, 0.6473, 0.4037, 0.6193, 0.3807, 0.7861, 0.06865, 0.75, 0.0651, 0.75, 0.0651, 0.7861, 0.06865, 0.8208, 0.4208, 0.8527, 0.4037, 0.8527, 0.4037, 0.8208, 0.4208, 0.6473, 0.4037, 0.6792, 0.4208, 0.6792, 0.4208, 0.6473, 0.4037, 0.75, 0.0651, 0.7139, 0.06865, 0.7139, 0.06865, 0.75, 0.0651, 0.8527, 0.4037, 0.8807, 0.3807, 0.8807, 0.3807, 0.8527, 0.4037, 0.6792, 0.4208, 0.7139, 0.4314, 0.7139, 0.4314, 0.6792, 0.4208, 0.7139, 0.06865, 0.6792, 0.07917, 0.6792, 0.07917, 0.7139, 0.06865, 0.8807, 0.3807, 0.9037, 0.3527, 0.9037, 0.3527, 0.8807, 0.3807, 0.7139, 0.4314, 0.75, 0.4349, 0.75, 0.4349, 0.7139, 0.4314, 0.6792, 0.07917, 0.6473, 0.09626, 0.6473, 0.09626, 0.6792, 0.07917, 0.9037, 0.3527, 0.9208, 0.3208, 0.9208, 0.3208, 0.9037, 0.3527, 0.6473, 0.09626, 0.6193, 0.1193, 0.6193, 0.1193, 0.6473, 0.09626, 0.9208, 0.3208, 0.9314, 0.2861, 0.9314, 0.2861, 0.9208, 0.3208, 0.6193, 0.1193, 0.5963, 0.1473, 0.5963, 0.1473, 0.6193, 0.1193, 0.9314, 0.2861, 0.9349, 0.25, 0.9349, 0.25, 0.9314, 0.2861, 0.5963, 0.1473, 0.5792, 0.1792, 0.5792, 0.1792, 0.5963, 0.1473, 0.9349, 0.25, 0.9314, 0.2139, 0.9314, 0.2139, 0.9349, 0.25, 0.75, 0.4349, 0.7861, 0.4314, 0.8208, 0.4208, 0.8527, 0.4037, 0.8807, 0.3807, 0.9037, 0.3527, 0.9208, 0.3208, 0.9314, 0.2861, 0.9349, 0.25, 0.9314, 0.2139, 0.9208, 0.1792, 0.9037, 0.1473, 0.8807, 0.1193, 0.8527, 0.09626, 0.8208, 0.07917, 0.7861, 0.06865, 0.75, 0.0651, 0.7139, 0.06865, 0.6792, 0.07917, 0.6473, 0.09626, 0.6193, 0.1193, 0.5963, 0.1473, 0.5792, 0.1792, 0.5686, 0.2139, 0.5651, 0.25, 0.5686, 0.2861, 0.5792, 0.3208, 0.5963, 0.3527, 0.6193, 0.3807, 0.6473, 0.4037, 0.6792, 0.4208, 0.7139, 0.4314, 0.8807, 0.1193, 0.8527, 0.09626, 0.8527, 0.09626, 0.8807, 0.1193, 0.5792, 0.3208, 0.5963, 0.3527, 0.5963, 0.3527, 0.5792, 0.3208, 0.8527, 0.09626, 0.8208, 0.07917, 0.8208, 0.07917, 0.8527, 0.09626, 0.75, 0.4349, 0.7861, 0.4314, 0.7861, 0.4314, 0.75, 0.4349, 0.5963, 0.3527, 0.6193, 0.3807, 0.6193, 0.3807, 0.5963, 0.3527, 0.8208, 0.07917, 0.7861, 0.06865, 0.7861, 0.06865, 0.8208, 0.07917, 0.7861, 0.4314, 0.8208, 0.4208, 0.8208, 0.4208, 0.7861, 0.4314, 0.6193, 0.3807, 0.6473, 0.4037, 0.6473, 0.4037, 0.6193, 0.3807, 0.7861, 0.06865, 0.75, 0.0651, 0.75, 0.0651, 0.7861, 0.06865, 0.8208, 0.4208, 0.8527, 0.4037, 0.8527, 0.4037, 0.8208, 0.4208, 0.6473, 0.4037, 0.6792, 0.4208, 0.6792, 0.4208, 0.6473, 0.4037, 0.75, 0.0651, 0.7139, 0.06865, 0.7139, 0.06865, 0.75, 0.0651, 0.8527, 0.4037, 0.8807, 0.3807, 0.8807, 0.3807, 0.8527, 0.4037, 0.6792, 0.4208, 0.7139, 0.4314, 0.7139, 0.4314, 0.6792, 0.4208, 0.7139, 0.06865, 0.6792, 0.07917, 0.6792, 0.07917, 0.7139, 0.06865, 0.8807, 0.3807, 0.9037, 0.3527, 0.9037, 0.3527, 0.8807, 0.3807, 0.7139, 0.4314, 0.75, 0.4349, 0.75, 0.4349, 0.7139, 0.4314, 0.6792, 0.07917, 0.6473, 0.09626, 0.6473, 0.09626, 0.6792, 0.07917, 0.9037, 0.3527, 0.9208, 0.3208, 0.9208, 0.3208, 0.9037, 0.3527, 0.6473, 0.09626, 0.6193, 0.1193, 0.6193, 0.1193, 0.6473, 0.09626, 0.9208, 0.3208, 0.9314, 0.2861, 0.9314, 0.2861, 0.9208, 0.3208, 0.6193, 0.1193, 0.5963, 0.1473, 0.5963, 0.1473, 0.6193, 0.1193, 0.9314, 0.2861, 0.9349, 0.25, 0.9349, 0.25, 0.9314, 0.2861, 0.5963, 0.1473, 0.5792, 0.1792, 0.5792, 0.1792, 0.5963, 0.1473, 0.9349, 0.25, 0.9314, 0.2139, 0.9314, 0.2139, 0.9349, 0.25, 0.5792, 0.1792, 0.5686, 0.2139, 0.5686, 0.2139, 0.5792, 0.1792, 0.9314, 0.2139, 0.9208, 0.1792, 0.9208, 0.1792, 0.9314, 0.2139, 0.5686, 0.2139, 0.5651, 0.25, 0.5651, 0.25, 0.5686, 0.2139, 0.9208, 0.1792, 0.9037, 0.1473, 0.9037, 0.1473, 0.9208, 0.1792, 0.5651, 0.25, 0.5686, 0.2861, 0.5686, 0.2861, 0.5651, 0.25, 0.9037, 0.1473, 0.8807, 0.1193, 0.8807, 0.1193, 0.9037, 0.1473, 0.2968, 0.4854, 0.25, 0.49, 0.2032, 0.4854, 0.1582, 0.4717, 0.1167, 0.4496, 0.08029, 0.4197, 0.05045, 0.3833, 0.02827, 0.3418, 0.01461, 0.2968, 0.01, 0.25, 0.01461, 0.2032, 0.02827, 0.1582, 0.05045, 0.1167, 0.08029, 0.08029, 0.1167, 0.05045, 0.1582, 0.02827, 0.2032, 0.01461, 0.25, 0.01, 0.2968, 0.01461, 0.3418, 0.02827, 0.3833, 0.05045, 0.4197, 0.08029, 0.4496, 0.1167, 0.4717, 0.1582, 0.4854, 0.2032, 0.49, 0.25, 0.4854, 0.2968, 0.4717, 0.3418, 0.4496, 0.3833, 0.4197, 0.4197, 0.3833, 0.4496, 0.3418, 0.4717, 0.6562, 1.0, 0.6875, 1.0, 0.6875, 1.0, 0.6562, 1.0, 0.375, 1.0, 0.4062, 1.0, 0.4062, 1.0, 0.375, 1.0, 0.09375, 1.0, 0.125, 1.0, 0.125, 1.0, 0.09375, 1.0, 0.7812, 1.0, 0.8125, 1.0, 0.8125, 1.0, 0.7812, 1.0, 0.5, 1.0, 0.5312, 1.0, 0.5312, 1.0, 0.5, 1.0, 0.2188, 1.0, 0.25, 1.0, 0.25, 1.0, 0.2188, 1.0, 0.9062, 1.0, 0.9375, 1.0, 0.9375, 1.0, 0.9062, 1.0, 0.625, 1.0, 0.6562, 1.0, 0.6562, 1.0, 0.625, 1.0, 0.3438, 1.0, 0.375, 1.0, 0.375, 1.0, 0.3438, 1.0, 0.0625, 1.0, 0.09375, 1.0, 0.09375, 1.0, 0.0625, 1.0, 0.75, 1.0, 0.7812, 1.0, 0.7812, 1.0, 0.75, 1.0, 0.4688, 1.0, 0.5, 1.0, 0.5, 1.0, 0.4688, 1.0, 0.1875, 1.0, 0.2188, 1.0, 0.2188, 1.0, 0.1875, 1.0, 0.875, 1.0, 0.9062, 1.0, 0.9062, 1.0, 0.875, 1.0, 0.5938, 1.0, 0.625, 1.0, 0.625, 1.0, 0.5938, 1.0, 0.3125, 1.0, 0.3438, 1.0, 0.3438, 1.0, 0.3125, 1.0, 0.03125, 1.0, 0.0625, 1.0, 0.0625, 1.0, 0.03125, 1.0, 0.7188, 1.0, 0.75, 1.0, 0.75, 1.0, 0.7188, 1.0, 0.4375, 1.0, 0.4688, 1.0, 0.4688, 1.0, 0.4375, 1.0, 0.1562, 1.0, 0.1875, 1.0, 0.1875, 1.0, 0.1562, 1.0, 0.8438, 1.0, 0.875, 1.0, 0.875, 1.0, 0.8438, 1.0, 0.5625, 1.0, 0.5938, 1.0, 0.5938, 1.0, 0.5625, 1.0, 0.2812, 1.0, 0.3125, 1.0, 0.3125, 1.0, 0.2812, 1.0, 0.9688, 1.0, 1.0, 1.0, 1.0, 1.0, 0.9688, 1.0, 0.0, 1.0, 0.03125, 1.0, 0.03125, 1.0, 0.0, 1.0, 0.6875, 1.0, 0.7188, 1.0, 0.7188, 1.0, 0.6875, 1.0, 0.4062, 1.0, 0.4375, 1.0, 0.4375, 1.0, 0.4062, 1.0, 0.125, 1.0, 0.1562, 1.0, 0.1562, 1.0, 0.125, 1.0, 0.8125, 1.0, 0.8438, 1.0, 0.8438, 1.0, 0.8125, 1.0, 0.5312, 1.0, 0.5625, 1.0, 0.5625, 1.0, 0.5312, 1.0, 0.25, 1.0, 0.2812, 1.0, 0.2812, 1.0, 0.25, 1.0, 0.03125, 0.5, 0.03125, 0.5036, 0.0, 0.5036, 0.0, 0.5, 0.0625, 0.5, 0.0625, 0.5036, 0.03125, 0.5036, 0.03125, 0.5, 0.09375, 0.5, 0.09375, 0.5036, 0.0625, 0.5036, 0.0625, 0.5, 0.125, 0.5, 0.125, 0.5036, 0.09375, 0.5036, 0.09375, 0.5, 0.1562, 0.5, 0.1562, 0.5036, 0.125, 0.5036, 0.125, 0.5, 0.1875, 0.5, 0.1875, 0.5036, 0.1562, 0.5036, 0.1562, 0.5, 0.2188, 0.5, 0.2188, 0.5036, 0.1875, 0.5036, 0.1875, 0.5, 0.25, 0.5, 0.25, 0.5036, 0.2188, 0.5036, 0.2188, 0.5, 0.2812, 0.5, 0.2812, 0.5036, 0.25, 0.5036, 0.25, 0.5, 0.3125, 0.5, 0.3125, 0.5036, 0.2812, 0.5036, 0.2812, 0.5, 0.3438, 0.5, 0.3438, 0.5036, 0.3125, 0.5036, 0.3125, 0.5, 0.375, 0.5, 0.375, 0.5036, 0.3438, 0.5036, 0.3438, 0.5, 0.4062, 0.5, 0.4062, 0.5036, 0.375, 0.5036, 0.375, 0.5, 0.4375, 0.5, 0.4375, 0.5036, 0.4062, 0.5036, 0.4062, 0.5, 0.4688, 0.5, 0.4688, 0.5036, 0.4375, 0.5036, 0.4375, 0.5, 0.5, 0.5, 0.5, 0.5036, 0.4688, 0.5036, 0.4688, 0.5, 0.5312, 0.5, 0.5312, 0.5036, 0.5, 0.5036, 0.5, 0.5, 0.5625, 0.5, 0.5625, 0.5036, 0.5312, 0.5036, 0.5312, 0.5, 0.5938, 0.5, 0.5938, 0.5036, 0.5625, 0.5036, 0.5625, 0.5, 0.625, 0.5, 0.625, 0.5036, 0.5938, 0.5036, 0.5938, 0.5, 0.6562, 0.5, 0.6562, 0.5036, 0.625, 0.5036, 0.625, 0.5, 0.6875, 0.5, 0.6875, 0.5036, 0.6562, 0.5036, 0.6562, 0.5, 0.7188, 0.5, 0.7188, 0.5036, 0.6875, 0.5036, 0.6875, 0.5, 0.75, 0.5, 0.75, 0.5036, 0.7188, 0.5036, 0.7188, 0.5, 0.7812, 0.5, 0.7813, 0.5036, 0.75, 0.5036, 0.75, 0.5, 0.8125, 0.5, 0.8125, 0.5036, 0.7813, 0.5036, 0.7812, 0.5, 0.8438, 0.5, 0.8438, 0.5036, 0.8125, 0.5036, 0.8125, 0.5, 0.875, 0.5, 0.875, 0.5036, 0.8438, 0.5036, 0.8438, 0.5, 0.9062, 0.5, 0.9062, 0.5036, 0.875, 0.5036, 0.875, 0.5, 0.9375, 0.5, 0.9375, 0.5036, 0.9062, 0.5036, 0.9062, 0.5, 0.9688, 0.5, 0.9688, 0.5036, 0.9375, 0.5036, 0.9375, 0.5, 1.0, 0.5, 1.0, 0.5036, 0.9688, 0.5036, 0.9688, 0.5, 0.09375, 0.5, 0.0625, 0.5, 0.0625, 0.5, 0.09375, 0.5, 0.9375, 0.5, 0.9062, 0.5, 0.9062, 0.5, 0.9375, 0.5, 0.5312, 0.5, 0.5, 0.5, 0.5, 0.5, 0.5312, 0.5, 0.125, 0.5, 0.09375, 0.5, 0.09375, 0.5, 0.125, 0.5, 0.9688, 0.5, 0.9375, 0.5, 0.9375, 0.5, 0.9688, 0.5, 0.5625, 0.5, 0.5312, 0.5, 0.5312, 0.5, 0.5625, 0.5, 0.1562, 0.5, 0.125, 0.5, 0.125, 0.5, 0.1562, 0.5, 1.0, 0.5, 0.9688, 0.5, 0.9688, 0.5, 1.0, 0.5, 0.5938, 0.5, 0.5625, 0.5, 0.5625, 0.5, 0.5938, 0.5, 0.1875, 0.5, 0.1562, 0.5, 0.1562, 0.5, 0.1875, 0.5, 0.625, 0.5, 0.5938, 0.5, 0.5938, 0.5, 0.625, 0.5, 0.2188, 0.5, 0.1875, 0.5, 0.1875, 0.5, 0.2188, 0.5, 0.6562, 0.5, 0.625, 0.5, 0.625, 0.5, 0.6563, 0.5, 0.25, 0.5, 0.2188, 0.5, 0.2188, 0.5, 0.25, 0.5, 0.6875, 0.5, 0.6562, 0.5, 0.6563, 0.5, 0.6875, 0.5, 0.2812, 0.5, 0.25, 0.5, 0.25, 0.5, 0.2812, 0.5, 0.7188, 0.5, 0.6875, 0.5, 0.6875, 0.5, 0.7188, 0.5, 0.3125, 0.5, 0.2812, 0.5, 0.2812, 0.5, 0.3125, 0.5, 0.75, 0.5, 0.7188, 0.5, 0.7188, 0.5, 0.75, 0.5, 0.3438, 0.5, 0.3125, 0.5, 0.3125, 0.5, 0.3438, 0.5, 0.7812, 0.5, 0.75, 0.5, 0.75, 0.5, 0.7813, 0.5, 0.375, 0.5, 0.3438, 0.5, 0.3438, 0.5, 0.375, 0.5, 0.8125, 0.5, 0.7812, 0.5, 0.7813, 0.5, 0.8125, 0.5, 0.4062, 0.5, 0.375, 0.5, 0.375, 0.5, 0.4062, 0.5, 0.8438, 0.5, 0.8125, 0.5, 0.8125, 0.5, 0.8437, 0.5, 0.4375, 0.5, 0.4062, 0.5, 0.4062, 0.5, 0.4375, 0.5, 0.03125, 0.5, 0.0, 0.5, 9.313e-10, 0.5, 0.03125, 0.5, 0.875, 0.5, 0.8438, 0.5, 0.8437, 0.5, 0.875, 0.5, 0.4688, 0.5, 0.4375, 0.5, 0.4375, 0.5, 0.4688, 0.5, 0.0625, 0.5, 0.03125, 0.5, 0.03125, 0.5, 0.0625, 0.5, 0.9062, 0.5, 0.875, 0.5, 0.875, 0.5, 0.9062, 0.5, 0.5, 0.5, 0.4688, 0.5, 0.4688, 0.5, 0.5, 0.5])
me_cylinder.materials.append(mat_metal)
me_cylinder.materials.append(mat_light)
me_cylinder.use_remesh_fix_poles = True
me_cylinder.use_remesh_preserve_attributes = False
me_cylinder.use_mirror_vertex_groups = False
me_cylinder.update()

# ---- objects
ob_flashlight = bpy.data.objects.new('FlashLight', me_cylinder)

# ---- transforms, parenting, visibility, modifiers, constraints
ob_flashlight.location = (0.0, 0.0, 0.0)
ob_flashlight.lineart.crease_threshold = 0.0

# ---- collection membership
col_collection.objects.link(ob_flashlight)

# ---- scene / render settings (as saved in the file)
scene.frame_start = 1; scene.frame_end = 250; scene.frame_set(1)
scene.render.engine = 'BLENDER_EEVEE_NEXT'
scene.cycles.use_denoising = False
scene.cycles.samples = 128
scene.cycles.sampling_pattern = 'TABULATED_SOBOL'
scene.cycles.use_adaptive_sampling = False
scene.cycles.use_light_tree = False
scene.view_settings.view_transform = 'Filmic'
bpy.context.view_layer.update()

# ---- added for rendering (the .blend has no active camera): camera
cam_auto = bpy.data.cameras.new('AutoCamera')
cam_auto.lens = 50.0
cam_auto.sensor_width = 36.0
cam_auto.clip_end = 1000.0
ob_auto_camera = bpy.data.objects.new('AutoCamera', cam_auto)
scene.collection.objects.link(ob_auto_camera)
ob_auto_camera.location = (0.767577, -0.949338, 0.614062)
ob_auto_camera.rotation_euler = (1.09748, -7.21219e-08, 0.694738)
scene.camera = ob_auto_camera
bpy.context.view_layer.update()
